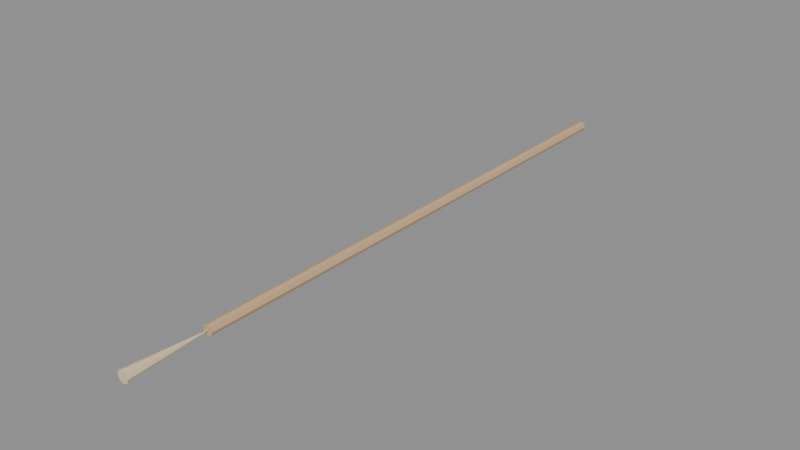 # Source: SM_WoodenSpear.blend  (saved by Blender 5.2.45; exported with 4.5.12 LTS)
import bpy
from mathutils import Matrix  # noqa: F401  (used for matrix-valued properties, if any)

bpy.ops.wm.read_factory_settings(use_empty=True)
scene = bpy.context.scene
scene.name = 'Scene'

# ---- materials (node trees are filled in below, after node groups)
mat_m_wood_medium = bpy.data.materials.new('M_Wood_Medium')
mat_m_wood_light = bpy.data.materials.new('M_Wood_Light')

# ---- material node trees
mat_m_wood_medium.use_nodes = True; mat_m_wood_medium.node_tree.nodes.clear()
_N = mat_m_wood_medium.node_tree.nodes; _L = mat_m_wood_medium.node_tree.links
n0 = _N.new('ShaderNodeBsdfPrincipled'); n0.name = 'Principled BSDF'; n0.location = (-200, 100)
n0.inputs[0].default_value = (0.6196, 0.4196, 0.2314, 1.0)
n0.inputs[2].default_value = 0.85
n0.inputs[10].default_value = 0.005
n1 = _N.new('ShaderNodeOutputMaterial'); n1.name = 'Material Output'; n1.location = (200, 100)
_L.new(n0.outputs[0], n1.inputs[0])
n1.is_active_output = True
mat_m_wood_light.use_nodes = True; mat_m_wood_light.node_tree.nodes.clear()
_N = mat_m_wood_light.node_tree.nodes; _L = mat_m_wood_light.node_tree.links
n0 = _N.new('ShaderNodeBsdfPrincipled'); n0.name = 'Principled BSDF'; n0.location = (-200, 100)
n0.inputs[0].default_value = (0.7843, 0.6157, 0.4, 1.0)
n0.inputs[2].default_value = 0.85
n0.inputs[10].default_value = 0.005
n1 = _N.new('ShaderNodeOutputMaterial'); n1.name = 'Material Output'; n1.location = (200, 100)
_L.new(n0.outputs[0], n1.inputs[0])
n1.is_active_output = True

# ---- meshes
me_cylinder = bpy.data.meshes.new('Cylinder')
me_cylinder.from_pydata([(0.0, 1.8, -92.5), (0.0, 1.8, 92.5), (1.273, 1.273, -92.5), (1.273, 1.273, 92.5), (1.8, 0.0, -92.5), (1.8, 0.0, 92.5), (1.273, -1.273, -92.5), (1.273, -1.273, 92.5), (0.0, -1.8, -92.5), (0.0, -1.8, 92.5), (-1.273, -1.273, -92.5), (-1.273, -1.273, 92.5), (-1.8, 0.0, -92.5), (-1.8, 0.0, 92.5), (-1.273, 1.273, -92.5), (-1.273, 1.273, 92.5), (0.0, -2.1, 120.0), (0.0, -0.09972, 92.0), (1.485, -1.484, 120.0), (0.07071, -0.07043, 92.0), (2.1, 0.0004851, 120.0), (0.1, 0.0002824, 92.0), (1.485, 1.485, 120.0), (0.07071, 0.07099, 92.0), (0.0, 2.1, 120.0), (0.0, 0.1003, 92.0), (-1.485, 1.485, 120.0), (-0.07071, 0.07099, 92.0), (-2.1, 0.0004851, 120.0), (-0.1, 0.0002824, 92.0), (-1.485, -1.484, 120.0), (-0.07071, -0.07043, 92.0)], [], [(0, 1, 3, 2), (2, 3, 5, 4), (4, 5, 7, 6), (6, 7, 9, 8), (8, 9, 11, 10), (10, 11, 13, 12), (3, 1, 15, 13, 11, 9, 7, 5), (12, 13, 15, 14), (14, 15, 1, 0), (0, 2, 4, 6, 8, 10, 12, 14), (16, 17, 19, 18), (18, 19, 21, 20), (20, 21, 23, 22), (22, 23, 25, 24), (24, 25, 27, 26), (26, 27, 29, 28), (19, 17, 31, 29, 27, 25, 23, 21), (28, 29, 31, 30), (30, 31, 17, 16), (16, 18, 20, 22, 24, 26, 28, 30)])
me_cylinder.polygons.foreach_set('material_index', [0, 0, 0, 0, 0, 0, 0, 0, 0, 0, 1, 1, 1, 1, 1, 1, 1, 1, 1, 1])
_uv = me_cylinder.uv_layers.new(name='UVMap')
_uv.uv.foreach_set('vector', [1.0, 0.5, 1.0, 1.0, 0.875, 1.0, 0.875, 0.5, 0.875, 0.5, 0.875, 1.0, 0.75, 1.0, 0.75, 0.5, 0.75, 0.5, 0.75, 1.0, 0.625, 1.0, 0.625, 0.5, 0.625, 0.5, 0.625, 1.0, 0.5, 1.0, 0.5, 0.5, 0.5, 0.5, 0.5, 1.0, 0.375, 1.0, 0.375, 0.5, 0.375, 0.5, 0.375, 1.0, 0.25, 1.0, 0.25, 0.5, 0.4197, 0.4197, 0.25, 0.49, 0.08029, 0.4197, 0.01, 0.25, 0.08029, 0.08029, 0.25, 0.01, 0.4197, 0.08029, 0.49, 0.25, 0.25, 0.5, 0.25, 1.0, 0.125, 1.0, 0.125, 0.5, 0.125, 0.5, 0.125, 1.0, 0.0, 1.0, 0.0, 0.5, 0.75, 0.49, 0.9197, 0.4197, 0.99, 0.25, 0.9197, 0.08029, 0.75, 0.01, 0.5803, 0.08029, 0.51, 0.25, 0.5803, 0.4197, 1.0, 0.5, 1.0, 1.0, 0.875, 1.0, 0.875, 0.5, 0.875, 0.5, 0.875, 1.0, 0.75, 1.0, 0.75, 0.5, 0.75, 0.5, 0.75, 1.0, 0.625, 1.0, 0.625, 0.5, 0.625, 0.5, 0.625, 1.0, 0.5, 1.0, 0.5, 0.5, 0.5, 0.5, 0.5, 1.0, 0.375, 1.0, 0.375, 0.5, 0.375, 0.5, 0.375, 1.0, 0.25, 1.0, 0.25, 0.5, 0.4197, 0.4197, 0.25, 0.49, 0.08029, 0.4197, 0.01, 0.25, 0.08029, 0.08029, 0.25, 0.01, 0.4197, 0.08029, 0.49, 0.25, 0.25, 0.5, 0.25, 1.0, 0.125, 1.0, 0.125, 0.5, 0.125, 0.5, 0.125, 1.0, 0.0, 1.0, 0.0, 0.5, 0.75, 0.49, 0.9197, 0.4197, 0.99, 0.25, 0.9197, 0.08029, 0.75, 0.01, 0.5803, 0.08029, 0.51, 0.25, 0.5803, 0.4197])
me_cylinder.materials.append(mat_m_wood_medium)
me_cylinder.materials.append(mat_m_wood_light)
me_cylinder.update()

# ---- objects
ob_sm_woodenspear = bpy.data.objects.new('SM_WoodenSpear', me_cylinder)

# ---- transforms, parenting, visibility, modifiers, constraints
ob_sm_woodenspear.location = (0.0, 0.0, 0.0)
ob_sm_woodenspear.rotation_euler = (1.571, 0.0, 0.0)

# ---- collection membership
scene.collection.objects.link(ob_sm_woodenspear)

# ---- scene / render settings (as saved in the file)
scene.frame_start = 1; scene.frame_end = 250; scene.frame_set(1)
scene.render.engine = 'BLENDER_EEVEE_NEXT'
scene.render.bake_bias = 0.0
scene.render.bake_samples = 0
scene.render.compositor_device = 'GPU'
scene.eevee.use_volume_custom_range = False
scene.eevee.fast_gi_thickness_near = 0.1
scene.eevee.fast_gi_thickness_far = 0.0
scene.eevee.ray_tracing_options.screen_trace_thickness = 0.1
bpy.context.view_layer.update()

# ---- added for rendering (the .blend has no active camera and no usable light): camera, sun + grey world if the file has none
cam_auto = bpy.data.cameras.new('AutoCamera')
cam_auto.lens = 50.0
cam_auto.sensor_width = 36.0
cam_auto.clip_end = 3451.84
ob_auto_camera = bpy.data.objects.new('AutoCamera', cam_auto)
scene.collection.objects.link(ob_auto_camera)
ob_auto_camera.location = (196.687, -249.775, 157.35)
ob_auto_camera.rotation_euler = (1.09748, -7.21219e-08, 0.694738)
scene.camera = ob_auto_camera
light_auto_sun = bpy.data.lights.new('AutoSun', 'SUN')
light_auto_sun.energy = 3.0
light_auto_sun.angle = 0.0523599
ob_auto_sun = bpy.data.objects.new('AutoSun', light_auto_sun)
scene.collection.objects.link(ob_auto_sun)
ob_auto_sun.rotation_euler = (0.872665, 0.174533, 0.523599)
if scene.world is None:
    world_auto = bpy.data.worlds.new('AutoWorld')
    world_auto.color = (0.3, 0.3, 0.3)
    scene.world = world_auto
bpy.context.view_layer.update()
